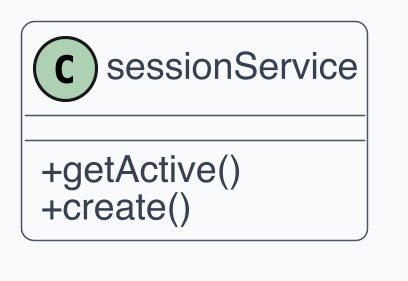

The diagram above was rendered by PlantUML. Its source (embedded in the PNG):
@startuml
skinparam dpi 300
skinparam shadowing false
skinparam backgroundColor White
skinparam defaultFontName Helvetica
skinparam defaultFontSize 12
skinparam ArrowColor #4B5563
skinparam ArrowThickness 1
skinparam roundcorner 8
skinparam class {
  BackgroundColor #F9FAFB
  BorderColor #4B5563
  FontColor #111827
  AttributeFontColor #374151
  StereotypeFontColor #6B7280
}
skinparam classAttributeIconSize 0

class "sessionService" as C1 {
  + getActive()
  + create()
}
@enduml